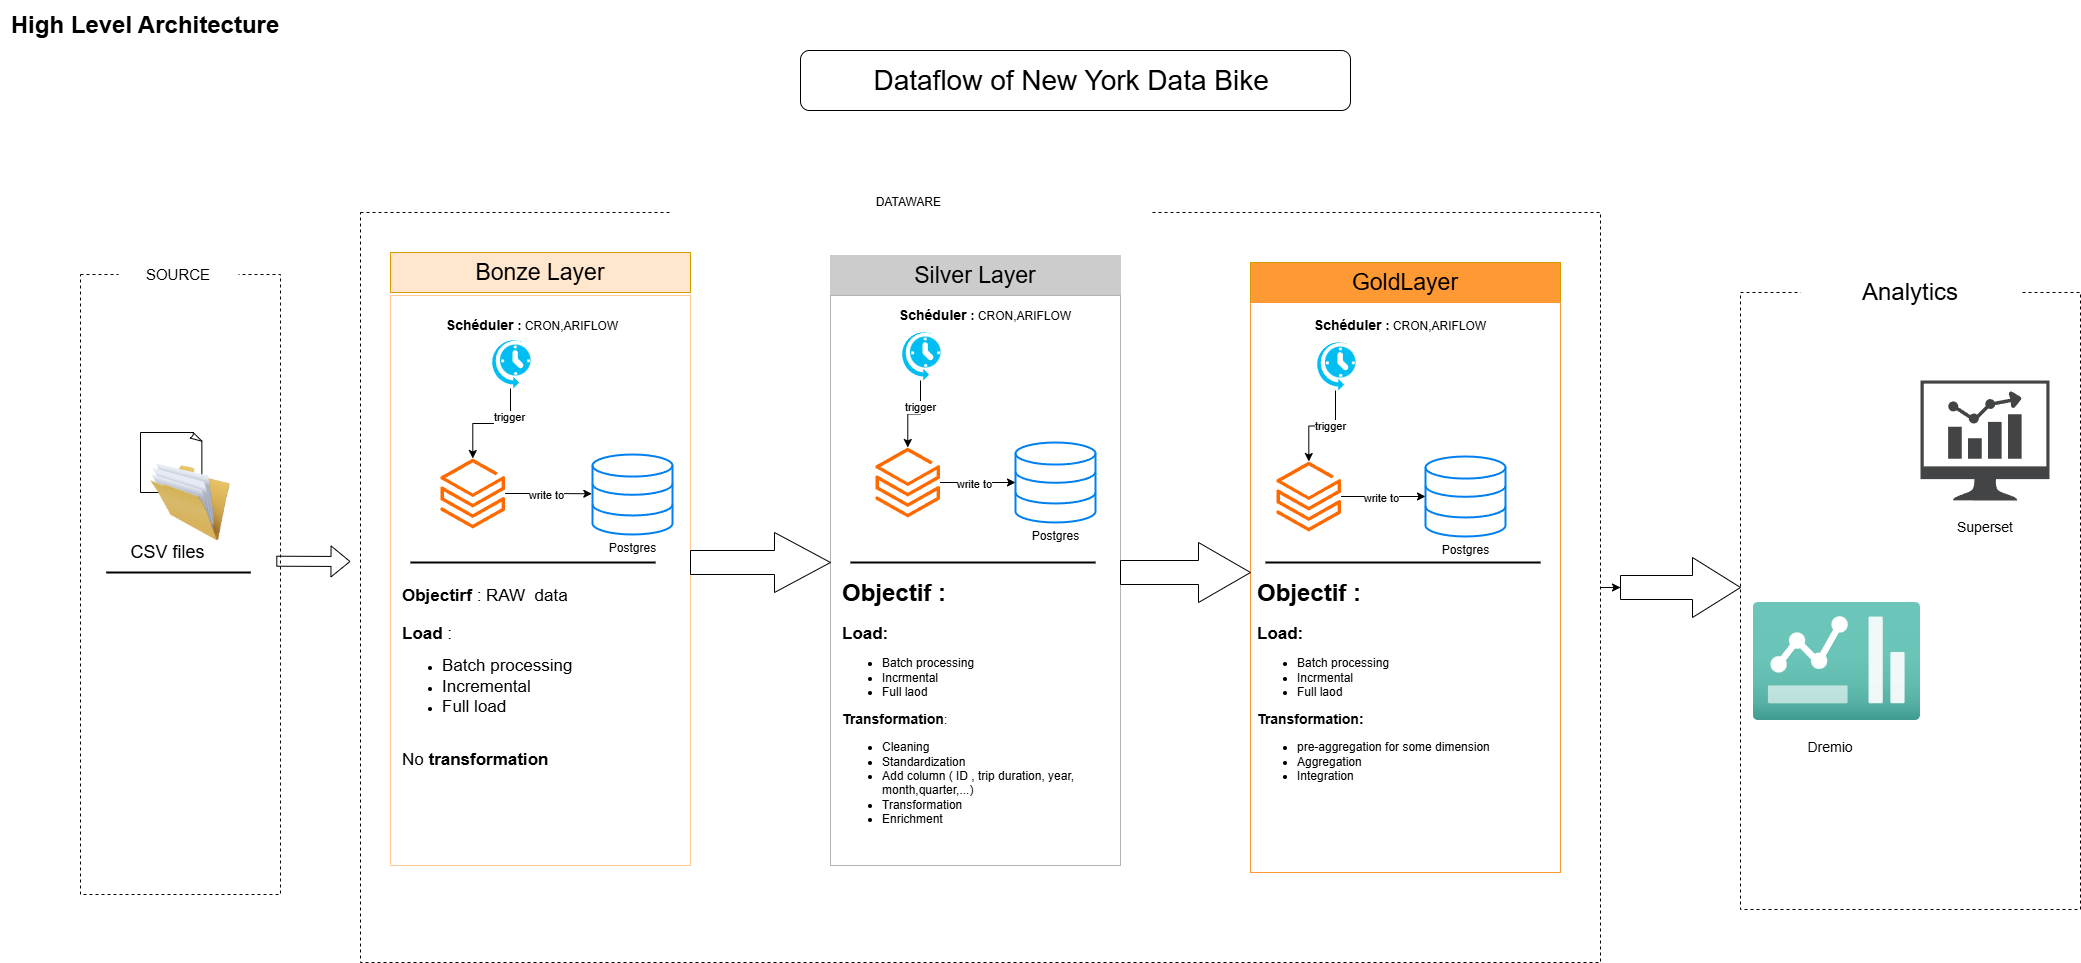

The diagram above was exported from draw.io. Its source (the exported page's mxGraphModel, read from the mxfile embedded in the PNG):
<mxGraphModel dx="1781" dy="1006" grid="1" gridSize="10" guides="1" tooltips="1" connect="1" arrows="1" fold="1" page="1" pageScale="1" pageWidth="850" pageHeight="1100" math="0" shadow="0">
  <root>
    <mxCell id="0" />
    <mxCell id="1" parent="0" />
    <mxCell id="mAqsjrp67REmecemeNA1-7" value="&lt;font style=&quot;font-size: 28px;&quot;&gt;Dataflow of New York Data Bike&amp;nbsp;&lt;/font&gt;" style="rounded=1;whiteSpace=wrap;html=1;fillColor=default;gradientColor=none;fillStyle=hatch;" parent="1" vertex="1">
      <mxGeometry x="800" y="78" width="550" height="60" as="geometry" />
    </mxCell>
    <mxCell id="mAqsjrp67REmecemeNA1-12" value="&lt;font style=&quot;font-size: 24px;&quot;&gt;&lt;b style=&quot;&quot;&gt;High Level Architecture&lt;/b&gt;&lt;/font&gt;" style="text;html=1;align=center;verticalAlign=middle;whiteSpace=wrap;rounded=0;" parent="1" vertex="1">
      <mxGeometry y="28" width="290" height="50" as="geometry" />
    </mxCell>
    <mxCell id="DKm6fnlWZH8XbRM5i_I6-15" value="" style="edgeStyle=orthogonalEdgeStyle;rounded=0;orthogonalLoop=1;jettySize=auto;html=1;" edge="1" parent="1" source="mAqsjrp67REmecemeNA1-14" target="DKm6fnlWZH8XbRM5i_I6-14">
      <mxGeometry relative="1" as="geometry" />
    </mxCell>
    <mxCell id="mAqsjrp67REmecemeNA1-14" value="" style="rounded=0;whiteSpace=wrap;html=1;dashed=1;fillColor=none;" parent="1" vertex="1">
      <mxGeometry x="360" y="240" width="1240" height="750" as="geometry" />
    </mxCell>
    <mxCell id="mAqsjrp67REmecemeNA1-16" value="DATAWARE&amp;nbsp;" style="rounded=1;whiteSpace=wrap;html=1;fillColor=default;dashed=1;strokeColor=none;" parent="1" vertex="1">
      <mxGeometry x="670" y="200" width="480" height="60" as="geometry" />
    </mxCell>
    <mxCell id="mAqsjrp67REmecemeNA1-20" value="" style="rounded=0;whiteSpace=wrap;html=1;dashed=1;strokeColor=light-dark(#080707, #ededed);fillColor=none;" parent="1" vertex="1">
      <mxGeometry x="80" y="302" width="200" height="620" as="geometry" />
    </mxCell>
    <mxCell id="mAqsjrp67REmecemeNA1-21" value="&lt;font style=&quot;font-size: 15px;&quot;&gt;SOURCE&lt;/font&gt;" style="rounded=0;whiteSpace=wrap;html=1;strokeColor=none;" parent="1" vertex="1">
      <mxGeometry x="118" y="272" width="120" height="60" as="geometry" />
    </mxCell>
    <mxCell id="mAqsjrp67REmecemeNA1-26" value="&lt;font style=&quot;font-size: 23px;&quot;&gt;Bonze Layer&lt;/font&gt;" style="rounded=0;whiteSpace=wrap;html=1;fillColor=#ffe6cc;strokeColor=#d79b00;" parent="1" vertex="1">
      <mxGeometry x="390" y="280" width="300" height="40" as="geometry" />
    </mxCell>
    <mxCell id="mAqsjrp67REmecemeNA1-27" value="" style="rounded=0;whiteSpace=wrap;html=1;fillColor=none;strokeColor=#FFCC99;" parent="1" vertex="1">
      <mxGeometry x="390" y="323" width="300" height="570" as="geometry" />
    </mxCell>
    <mxCell id="mAqsjrp67REmecemeNA1-30" value="&lt;font style=&quot;font-size: 23px;&quot;&gt;Silver Layer&lt;/font&gt;" style="rounded=0;whiteSpace=wrap;html=1;fillColor=#CCCCCC;strokeColor=#CCCCCC;" parent="1" vertex="1">
      <mxGeometry x="830" y="283" width="290" height="40" as="geometry" />
    </mxCell>
    <mxCell id="mAqsjrp67REmecemeNA1-31" value="" style="rounded=0;whiteSpace=wrap;html=1;fillColor=none;strokeColor=#B3B3B3;" parent="1" vertex="1">
      <mxGeometry x="830" y="323" width="290" height="570" as="geometry" />
    </mxCell>
    <mxCell id="mAqsjrp67REmecemeNA1-32" value="&lt;font style=&quot;font-size: 23px;&quot;&gt;GoldLayer&lt;/font&gt;" style="rounded=0;whiteSpace=wrap;html=1;fillColor=#FF9933;strokeColor=#d79b00;" parent="1" vertex="1">
      <mxGeometry x="1250" y="290" width="310" height="40" as="geometry" />
    </mxCell>
    <mxCell id="mAqsjrp67REmecemeNA1-33" value="" style="rounded=0;whiteSpace=wrap;html=1;fillColor=none;strokeColor=#FF9933;" parent="1" vertex="1">
      <mxGeometry x="1250" y="330" width="310" height="570" as="geometry" />
    </mxCell>
    <mxCell id="mAqsjrp67REmecemeNA1-34" value="" style="whiteSpace=wrap;html=1;shape=mxgraph.basic.document" parent="1" vertex="1">
      <mxGeometry x="140" y="460" width="62" height="60" as="geometry" />
    </mxCell>
    <mxCell id="mAqsjrp67REmecemeNA1-35" value="" style="image;html=1;image=img/lib/clip_art/general/Full_Folder_128x128.png" parent="1" vertex="1">
      <mxGeometry x="150" y="490" width="80" height="80" as="geometry" />
    </mxCell>
    <mxCell id="mAqsjrp67REmecemeNA1-36" value="&lt;font style=&quot;font-size: 18px;&quot;&gt;CSV files&lt;/font&gt;" style="text;html=1;align=center;verticalAlign=middle;whiteSpace=wrap;rounded=0;" parent="1" vertex="1">
      <mxGeometry x="115" y="560" width="105" height="40" as="geometry" />
    </mxCell>
    <mxCell id="mAqsjrp67REmecemeNA1-43" value="" style="shape=flexArrow;endArrow=classic;html=1;rounded=0;exitX=0.979;exitY=0.406;exitDx=0;exitDy=0;exitPerimeter=0;" parent="1" edge="1">
      <mxGeometry width="50" height="50" relative="1" as="geometry">
        <mxPoint x="275.7999999999997" y="588.7199999999998" as="sourcePoint" />
        <mxPoint x="350" y="589" as="targetPoint" />
      </mxGeometry>
    </mxCell>
    <mxCell id="mAqsjrp67REmecemeNA1-44" value="" style="shape=singleArrow;whiteSpace=wrap;html=1;arrowWidth=0.4;arrowSize=0.4;fillColor=none;strokeColor=#000000;rounded=0;" parent="1" vertex="1">
      <mxGeometry x="690" y="560" width="140" height="60" as="geometry" />
    </mxCell>
    <mxCell id="mAqsjrp67REmecemeNA1-46" value="" style="shape=singleArrow;whiteSpace=wrap;html=1;arrowWidth=0.4;arrowSize=0.4;fillColor=none;strokeColor=#000000;rounded=0;" parent="1" vertex="1">
      <mxGeometry x="1120" y="570" width="130" height="60" as="geometry" />
    </mxCell>
    <mxCell id="mAqsjrp67REmecemeNA1-49" value="Postgres" style="html=1;verticalLabelPosition=bottom;align=center;labelBackgroundColor=#ffffff;verticalAlign=top;strokeWidth=2;strokeColor=#0080F0;shadow=0;dashed=0;shape=mxgraph.ios7.icons.data;" parent="1" vertex="1">
      <mxGeometry x="592" y="482" width="80" height="80" as="geometry" />
    </mxCell>
    <mxCell id="mAqsjrp67REmecemeNA1-52" value="" style="line;strokeWidth=2;html=1;" parent="1" vertex="1">
      <mxGeometry x="410" y="585" width="245" height="10" as="geometry" />
    </mxCell>
    <mxCell id="mAqsjrp67REmecemeNA1-53" value="" style="line;strokeWidth=2;html=1;" parent="1" vertex="1">
      <mxGeometry x="850" y="585" width="245" height="10" as="geometry" />
    </mxCell>
    <mxCell id="mAqsjrp67REmecemeNA1-54" value="" style="line;strokeWidth=2;html=1;" parent="1" vertex="1">
      <mxGeometry x="1265" y="585" width="275" height="10" as="geometry" />
    </mxCell>
    <mxCell id="mAqsjrp67REmecemeNA1-55" value="&lt;h1 style=&quot;margin-top: 0px;&quot;&gt;&lt;font style=&quot;font-size: 17px;&quot;&gt;Objectirf &lt;/font&gt;&lt;font style=&quot;font-size: 17px; font-weight: normal;&quot;&gt;: RAW&amp;nbsp; data&amp;nbsp;&lt;/font&gt;&lt;/h1&gt;&lt;div&gt;&lt;font style=&quot;font-size: 17px;&quot;&gt;&lt;b&gt;Load &lt;/b&gt;&lt;/font&gt;&lt;font style=&quot;font-size: 17px; font-weight: normal;&quot;&gt;:&lt;/font&gt;&lt;/div&gt;&lt;div&gt;&lt;ul&gt;&lt;li&gt;&lt;span style=&quot;font-size: 17px; background-color: transparent; color: light-dark(rgb(0, 0, 0), rgb(255, 255, 255));&quot;&gt;Batch processing&lt;/span&gt;&lt;/li&gt;&lt;li&gt;&lt;span style=&quot;font-size: 17px; background-color: transparent; color: light-dark(rgb(0, 0, 0), rgb(255, 255, 255));&quot;&gt;Incremental&amp;nbsp;&lt;/span&gt;&lt;/li&gt;&lt;li&gt;&lt;font style=&quot;background-color: transparent; color: light-dark(rgb(0, 0, 0), rgb(255, 255, 255)); font-size: 17px;&quot;&gt;Full load&lt;span style=&quot;white-space: pre;&quot;&gt;&#09;&lt;/span&gt;&lt;/font&gt;&lt;span style=&quot;background-color: transparent; color: light-dark(rgb(0, 0, 0), rgb(255, 255, 255)); font-size: 17px; white-space: pre;&quot;&gt;&#09;&lt;/span&gt;&lt;span style=&quot;background-color: transparent; color: light-dark(rgb(0, 0, 0), rgb(255, 255, 255)); font-size: 17px; white-space: pre;&quot;&gt;&#09;&lt;/span&gt;&lt;/li&gt;&lt;/ul&gt;&lt;/div&gt;&lt;div&gt;&lt;font style=&quot;font-size: 17px; font-weight: normal;&quot;&gt;&lt;br&gt;&lt;/font&gt;&lt;/div&gt;&lt;div&gt;&lt;font style=&quot;font-size: 17px; font-weight: normal;&quot;&gt;No &lt;/font&gt;&lt;font style=&quot;font-size: 17px;&quot;&gt;&lt;b&gt;transformation&amp;nbsp;&lt;/b&gt;&lt;/font&gt;&lt;/div&gt;&lt;div&gt;&lt;font style=&quot;font-size: 17px; font-weight: normal;&quot;&gt;&lt;br&gt;&lt;/font&gt;&lt;/div&gt;" style="text;html=1;whiteSpace=wrap;overflow=hidden;rounded=0;" parent="1" vertex="1">
      <mxGeometry x="400" y="600" width="290" height="230" as="geometry" />
    </mxCell>
    <mxCell id="mAqsjrp67REmecemeNA1-61" value="" style="edgeStyle=orthogonalEdgeStyle;rounded=0;orthogonalLoop=1;jettySize=auto;html=1;entryX=-0.008;entryY=0.491;entryDx=0;entryDy=0;entryPerimeter=0;" parent="1" source="mAqsjrp67REmecemeNA1-58" target="mAqsjrp67REmecemeNA1-49" edge="1">
      <mxGeometry relative="1" as="geometry">
        <mxPoint x="572" y="483" as="targetPoint" />
      </mxGeometry>
    </mxCell>
    <mxCell id="vbNbsZjijx61UtuoU1J0-12" value="write to" style="edgeLabel;html=1;align=center;verticalAlign=middle;resizable=0;points=[];" parent="mAqsjrp67REmecemeNA1-61" vertex="1" connectable="0">
      <mxGeometry x="-0.0607" y="-1" relative="1" as="geometry">
        <mxPoint as="offset" />
      </mxGeometry>
    </mxCell>
    <mxCell id="mAqsjrp67REmecemeNA1-58" value="" style="points=[];aspect=fixed;html=1;align=center;shadow=0;dashed=0;fillColor=#FF6A00;strokeColor=none;shape=mxgraph.alibaba_cloud.spark_data_insights;" parent="1" vertex="1">
      <mxGeometry x="440" y="486" width="64.55" height="70" as="geometry" />
    </mxCell>
    <mxCell id="mAqsjrp67REmecemeNA1-66" value="" style="line;strokeWidth=2;html=1;" parent="1" vertex="1">
      <mxGeometry x="105.75" y="595" width="144.5" height="10" as="geometry" />
    </mxCell>
    <mxCell id="mAqsjrp67REmecemeNA1-68" value="Postgres" style="html=1;verticalLabelPosition=bottom;align=center;labelBackgroundColor=#ffffff;verticalAlign=top;strokeWidth=2;strokeColor=#0080F0;shadow=0;dashed=0;shape=mxgraph.ios7.icons.data;" parent="1" vertex="1">
      <mxGeometry x="1015" y="470" width="80" height="80" as="geometry" />
    </mxCell>
    <mxCell id="mAqsjrp67REmecemeNA1-81" value="" style="edgeStyle=orthogonalEdgeStyle;rounded=0;orthogonalLoop=1;jettySize=auto;html=1;" parent="1" source="mAqsjrp67REmecemeNA1-70" target="mAqsjrp67REmecemeNA1-68" edge="1">
      <mxGeometry relative="1" as="geometry" />
    </mxCell>
    <mxCell id="vbNbsZjijx61UtuoU1J0-14" value="write to" style="edgeLabel;html=1;align=center;verticalAlign=middle;resizable=0;points=[];" parent="mAqsjrp67REmecemeNA1-81" vertex="1" connectable="0">
      <mxGeometry x="-0.101" y="-1" relative="1" as="geometry">
        <mxPoint as="offset" />
      </mxGeometry>
    </mxCell>
    <mxCell id="mAqsjrp67REmecemeNA1-70" value="" style="points=[];aspect=fixed;html=1;align=center;shadow=0;dashed=0;fillColor=#FF6A00;strokeColor=none;shape=mxgraph.alibaba_cloud.spark_data_insights;" parent="1" vertex="1">
      <mxGeometry x="875" y="475" width="64.55" height="70" as="geometry" />
    </mxCell>
    <mxCell id="mAqsjrp67REmecemeNA1-76" value="Postgres" style="html=1;verticalLabelPosition=bottom;align=center;labelBackgroundColor=#ffffff;verticalAlign=top;strokeWidth=2;strokeColor=#0080F0;shadow=0;dashed=0;shape=mxgraph.ios7.icons.data;" parent="1" vertex="1">
      <mxGeometry x="1425" y="484" width="80" height="80" as="geometry" />
    </mxCell>
    <mxCell id="mAqsjrp67REmecemeNA1-80" value="" style="edgeStyle=orthogonalEdgeStyle;rounded=0;orthogonalLoop=1;jettySize=auto;html=1;" parent="1" source="mAqsjrp67REmecemeNA1-77" target="mAqsjrp67REmecemeNA1-76" edge="1">
      <mxGeometry relative="1" as="geometry" />
    </mxCell>
    <mxCell id="vbNbsZjijx61UtuoU1J0-19" value="write to" style="edgeLabel;html=1;align=center;verticalAlign=middle;resizable=0;points=[];" parent="mAqsjrp67REmecemeNA1-80" vertex="1" connectable="0">
      <mxGeometry x="-0.0525" y="-1" relative="1" as="geometry">
        <mxPoint as="offset" />
      </mxGeometry>
    </mxCell>
    <mxCell id="mAqsjrp67REmecemeNA1-77" value="" style="points=[];aspect=fixed;html=1;align=center;shadow=0;dashed=0;fillColor=#FF6A00;strokeColor=none;shape=mxgraph.alibaba_cloud.spark_data_insights;" parent="1" vertex="1">
      <mxGeometry x="1276" y="489" width="64.55" height="70" as="geometry" />
    </mxCell>
    <mxCell id="mAqsjrp67REmecemeNA1-82" value="&lt;h1 style=&quot;margin-top: 0px;&quot;&gt;Objectif :&amp;nbsp;&lt;/h1&gt;&lt;p&gt;&lt;b&gt;&lt;font style=&quot;font-size: 17px;&quot;&gt;Load:&lt;/font&gt;&lt;/b&gt;&amp;nbsp;&lt;/p&gt;&lt;p&gt;&lt;/p&gt;&lt;ul&gt;&lt;li&gt;Batch processing&lt;/li&gt;&lt;li&gt;Incrmental&lt;/li&gt;&lt;li&gt;Full laod&lt;/li&gt;&lt;/ul&gt;&lt;div&gt;&lt;b&gt;&lt;font style=&quot;font-size: 14px;&quot;&gt;Transformation&lt;/font&gt;&lt;/b&gt;:&lt;/div&gt;&lt;div&gt;&lt;ul&gt;&lt;li&gt;Cleaning&lt;/li&gt;&lt;li&gt;Standardization&lt;/li&gt;&lt;li&gt;Add column ( ID , trip duration, year, month,quarter,...)&lt;/li&gt;&lt;li&gt;Transformation&lt;/li&gt;&lt;li&gt;Enrichment&lt;/li&gt;&lt;/ul&gt;&lt;/div&gt;&lt;p&gt;&lt;/p&gt;" style="text;html=1;whiteSpace=wrap;overflow=hidden;rounded=0;" parent="1" vertex="1">
      <mxGeometry x="840" y="600" width="270" height="270" as="geometry" />
    </mxCell>
    <mxCell id="vbNbsZjijx61UtuoU1J0-10" value="" style="edgeStyle=orthogonalEdgeStyle;rounded=0;orthogonalLoop=1;jettySize=auto;html=1;" parent="1" source="vbNbsZjijx61UtuoU1J0-1" target="mAqsjrp67REmecemeNA1-58" edge="1">
      <mxGeometry relative="1" as="geometry" />
    </mxCell>
    <mxCell id="vbNbsZjijx61UtuoU1J0-11" value="trigger" style="edgeLabel;html=1;align=center;verticalAlign=middle;resizable=0;points=[];" parent="vbNbsZjijx61UtuoU1J0-10" vertex="1" connectable="0">
      <mxGeometry x="-0.4834" y="-2" relative="1" as="geometry">
        <mxPoint as="offset" />
      </mxGeometry>
    </mxCell>
    <mxCell id="vbNbsZjijx61UtuoU1J0-1" value="" style="verticalLabelPosition=bottom;html=1;verticalAlign=top;align=center;strokeColor=none;fillColor=#00BEF2;shape=mxgraph.azure.scheduler;pointerEvents=1;" parent="1" vertex="1">
      <mxGeometry x="490" y="366" width="40" height="50" as="geometry" />
    </mxCell>
    <mxCell id="vbNbsZjijx61UtuoU1J0-8" value="" style="edgeStyle=orthogonalEdgeStyle;rounded=0;orthogonalLoop=1;jettySize=auto;html=1;" parent="1" source="vbNbsZjijx61UtuoU1J0-5" target="mAqsjrp67REmecemeNA1-70" edge="1">
      <mxGeometry relative="1" as="geometry" />
    </mxCell>
    <mxCell id="vbNbsZjijx61UtuoU1J0-13" value="trigger" style="edgeLabel;html=1;align=center;verticalAlign=middle;resizable=0;points=[];" parent="vbNbsZjijx61UtuoU1J0-8" vertex="1" connectable="0">
      <mxGeometry x="-0.3475" y="-1" relative="1" as="geometry">
        <mxPoint as="offset" />
      </mxGeometry>
    </mxCell>
    <mxCell id="vbNbsZjijx61UtuoU1J0-5" value="" style="verticalLabelPosition=bottom;html=1;verticalAlign=top;align=center;strokeColor=none;fillColor=#00BEF2;shape=mxgraph.azure.scheduler;pointerEvents=1;" parent="1" vertex="1">
      <mxGeometry x="900" y="358" width="40" height="50" as="geometry" />
    </mxCell>
    <mxCell id="vbNbsZjijx61UtuoU1J0-6" value="&lt;b&gt;&lt;font style=&quot;font-size: 14px;&quot;&gt;Schéduler &lt;/font&gt;: &lt;/b&gt;CRON,ARIFLOW" style="text;html=1;align=center;verticalAlign=middle;whiteSpace=wrap;rounded=0;" parent="1" vertex="1">
      <mxGeometry x="890" y="328" width="190" height="30" as="geometry" />
    </mxCell>
    <mxCell id="vbNbsZjijx61UtuoU1J0-9" value="&lt;b&gt;&lt;font style=&quot;font-size: 14px;&quot;&gt;Schéduler &lt;/font&gt;: &lt;/b&gt;CRON,ARIFLOW" style="text;html=1;align=center;verticalAlign=middle;whiteSpace=wrap;rounded=0;" parent="1" vertex="1">
      <mxGeometry x="437" y="338" width="190" height="30" as="geometry" />
    </mxCell>
    <mxCell id="vbNbsZjijx61UtuoU1J0-17" value="" style="edgeStyle=orthogonalEdgeStyle;rounded=0;orthogonalLoop=1;jettySize=auto;html=1;" parent="1" source="vbNbsZjijx61UtuoU1J0-15" target="mAqsjrp67REmecemeNA1-77" edge="1">
      <mxGeometry relative="1" as="geometry" />
    </mxCell>
    <mxCell id="vbNbsZjijx61UtuoU1J0-18" value="trigger" style="edgeLabel;html=1;align=center;verticalAlign=middle;resizable=0;points=[];" parent="vbNbsZjijx61UtuoU1J0-17" vertex="1" connectable="0">
      <mxGeometry x="-0.1619" relative="1" as="geometry">
        <mxPoint as="offset" />
      </mxGeometry>
    </mxCell>
    <mxCell id="vbNbsZjijx61UtuoU1J0-15" value="" style="verticalLabelPosition=bottom;html=1;verticalAlign=top;align=center;strokeColor=none;fillColor=#00BEF2;shape=mxgraph.azure.scheduler;pointerEvents=1;" parent="1" vertex="1">
      <mxGeometry x="1315" y="368" width="40" height="50" as="geometry" />
    </mxCell>
    <mxCell id="vbNbsZjijx61UtuoU1J0-16" value="&lt;b&gt;&lt;font style=&quot;font-size: 14px;&quot;&gt;Schéduler &lt;/font&gt;: &lt;/b&gt;CRON,ARIFLOW" style="text;html=1;align=center;verticalAlign=middle;whiteSpace=wrap;rounded=0;" parent="1" vertex="1">
      <mxGeometry x="1305" y="338" width="190" height="30" as="geometry" />
    </mxCell>
    <mxCell id="vbNbsZjijx61UtuoU1J0-22" value="&lt;h1 style=&quot;margin-top: 0px;&quot;&gt;Objectif :&amp;nbsp;&lt;/h1&gt;&lt;p&gt;&lt;b&gt;&lt;font style=&quot;font-size: 17px;&quot;&gt;Load:&lt;/font&gt;&lt;/b&gt;&amp;nbsp;&lt;/p&gt;&lt;p&gt;&lt;/p&gt;&lt;ul&gt;&lt;li&gt;Batch processing&lt;/li&gt;&lt;li&gt;Incrmental&lt;/li&gt;&lt;li&gt;Full laod&lt;/li&gt;&lt;/ul&gt;&lt;div&gt;&lt;b&gt;&lt;font style=&quot;font-size: 14px;&quot;&gt;Transformation:&lt;/font&gt;&lt;/b&gt;&lt;/div&gt;&lt;div&gt;&lt;ul&gt;&lt;li&gt;pre-aggregation for some dimension&lt;/li&gt;&lt;li&gt;Aggregation&lt;/li&gt;&lt;li&gt;Integration&lt;/li&gt;&lt;/ul&gt;&lt;/div&gt;&lt;p&gt;&lt;/p&gt;" style="text;html=1;whiteSpace=wrap;overflow=hidden;rounded=0;" parent="1" vertex="1">
      <mxGeometry x="1255" y="600" width="295" height="280" as="geometry" />
    </mxCell>
    <mxCell id="DKm6fnlWZH8XbRM5i_I6-13" value="" style="rounded=0;whiteSpace=wrap;html=1;dashed=1;fillColor=none;" vertex="1" parent="1">
      <mxGeometry x="1740" y="320" width="340" height="617" as="geometry" />
    </mxCell>
    <mxCell id="DKm6fnlWZH8XbRM5i_I6-11" value="" style="sketch=0;pointerEvents=1;shadow=0;dashed=0;html=1;strokeColor=none;fillColor=#434445;aspect=fixed;labelPosition=center;verticalLabelPosition=bottom;verticalAlign=top;align=center;outlineConnect=0;shape=mxgraph.vvd.nsx_dashboard;" vertex="1" parent="1">
      <mxGeometry x="1920" y="408" width="129.03" height="120" as="geometry" />
    </mxCell>
    <mxCell id="DKm6fnlWZH8XbRM5i_I6-10" value="" style="image;aspect=fixed;html=1;points=[];align=center;fontSize=12;image=img/lib/azure2/general/Dashboard2.svg;" vertex="1" parent="1">
      <mxGeometry x="1752.83" y="630" width="167.17" height="118" as="geometry" />
    </mxCell>
    <mxCell id="DKm6fnlWZH8XbRM5i_I6-14" value="" style="shape=singleArrow;whiteSpace=wrap;html=1;arrowWidth=0.4;arrowSize=0.4;fillColor=none;rounded=0;" vertex="1" parent="1">
      <mxGeometry x="1620" y="585" width="120" height="60" as="geometry" />
    </mxCell>
    <mxCell id="DKm6fnlWZH8XbRM5i_I6-16" value="&lt;font style=&quot;font-size: 14px;&quot;&gt;Superset&lt;/font&gt;" style="text;html=1;align=center;verticalAlign=middle;whiteSpace=wrap;rounded=0;" vertex="1" parent="1">
      <mxGeometry x="1954.51" y="540" width="60" height="30" as="geometry" />
    </mxCell>
    <mxCell id="DKm6fnlWZH8XbRM5i_I6-17" value="&lt;font style=&quot;font-size: 14px;&quot;&gt;Dremio&lt;/font&gt;" style="text;html=1;align=center;verticalAlign=middle;whiteSpace=wrap;rounded=0;" vertex="1" parent="1">
      <mxGeometry x="1800" y="760" width="60" height="30" as="geometry" />
    </mxCell>
    <mxCell id="DKm6fnlWZH8XbRM5i_I6-18" value="&lt;font style=&quot;font-size: 24px;&quot;&gt;Analytics&lt;/font&gt;" style="rounded=1;whiteSpace=wrap;html=1;dashed=1;dashPattern=1 4;strokeColor=none;" vertex="1" parent="1">
      <mxGeometry x="1800" y="290" width="220" height="60" as="geometry" />
    </mxCell>
  </root>
</mxGraphModel>